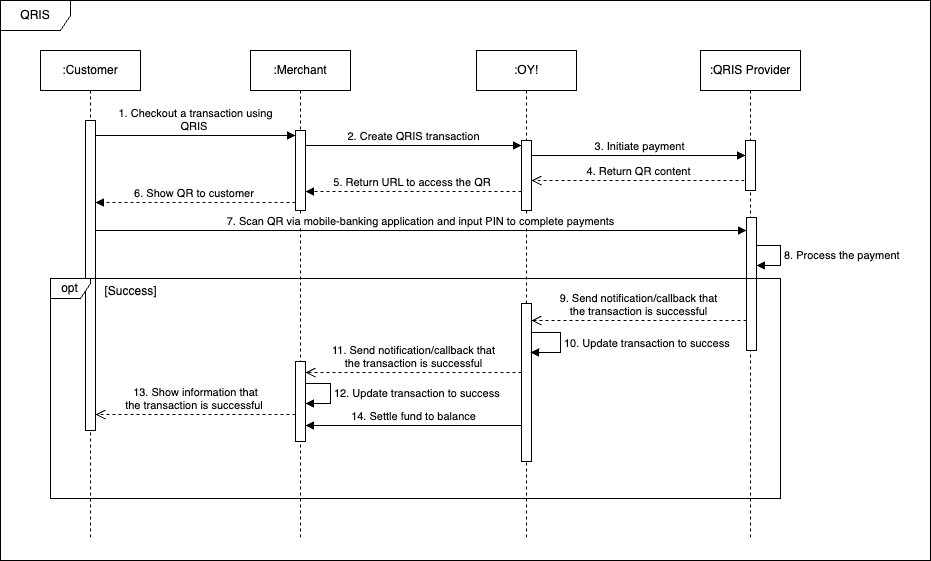

The diagram above was exported from draw.io. Its source (the exported page's mxGraphModel, read from the mxfile embedded in the PNG):
<mxGraphModel dx="1437" dy="-329" grid="1" gridSize="10" guides="1" tooltips="1" connect="1" arrows="1" fold="1" page="1" pageScale="1" pageWidth="850" pageHeight="1100" math="0" shadow="0">
  <root>
    <mxCell id="0" />
    <mxCell id="1" parent="0" />
    <mxCell id="2" value="QRIS" style="shape=umlFrame;whiteSpace=wrap;html=1;pointerEvents=0;width=70;height=30;" vertex="1" parent="1">
      <mxGeometry x="10" y="1260" width="930" height="560" as="geometry" />
    </mxCell>
    <mxCell id="3" value=":Merchant" style="shape=umlLifeline;perimeter=lifelinePerimeter;whiteSpace=wrap;html=1;container=1;dropTarget=0;collapsible=0;recursiveResize=0;outlineConnect=0;portConstraint=eastwest;newEdgeStyle={&quot;curved&quot;:0,&quot;rounded&quot;:0};" vertex="1" parent="1">
      <mxGeometry x="260" y="1310" width="100" height="490" as="geometry" />
    </mxCell>
    <mxCell id="4" value="" style="html=1;points=[[0,0,0,0,5],[0,1,0,0,-5],[1,0,0,0,5],[1,1,0,0,-5]];perimeter=orthogonalPerimeter;outlineConnect=0;targetShapes=umlLifeline;portConstraint=eastwest;newEdgeStyle={&quot;curved&quot;:0,&quot;rounded&quot;:0};" vertex="1" parent="3">
      <mxGeometry x="45" y="80" width="10" height="80" as="geometry" />
    </mxCell>
    <mxCell id="5" value="" style="html=1;points=[[0,0,0,0,5],[0,1,0,0,-5],[1,0,0,0,5],[1,1,0,0,-5]];perimeter=orthogonalPerimeter;outlineConnect=0;targetShapes=umlLifeline;portConstraint=eastwest;newEdgeStyle={&quot;curved&quot;:0,&quot;rounded&quot;:0};" vertex="1" parent="3">
      <mxGeometry x="45" y="311" width="10" height="80" as="geometry" />
    </mxCell>
    <mxCell id="6" value="12. Update transaction to success" style="html=1;align=left;spacingLeft=2;endArrow=block;rounded=0;edgeStyle=orthogonalEdgeStyle;curved=0;rounded=0;" edge="1" parent="3" source="5" target="5">
      <mxGeometry x="-0.0075" relative="1" as="geometry">
        <mxPoint x="61" y="332.9999999999998" as="sourcePoint" />
        <Array as="points">
          <mxPoint x="80" y="333" />
          <mxPoint x="80" y="353" />
        </Array>
        <mxPoint x="60" y="353" as="targetPoint" />
        <mxPoint as="offset" />
      </mxGeometry>
    </mxCell>
    <mxCell id="7" value=":OY!" style="shape=umlLifeline;perimeter=lifelinePerimeter;whiteSpace=wrap;html=1;container=1;dropTarget=0;collapsible=0;recursiveResize=0;outlineConnect=0;portConstraint=eastwest;newEdgeStyle={&quot;curved&quot;:0,&quot;rounded&quot;:0};" vertex="1" parent="1">
      <mxGeometry x="486" y="1310" width="100" height="490" as="geometry" />
    </mxCell>
    <mxCell id="8" value="" style="html=1;points=[[0,0,0,0,5],[0,1,0,0,-5],[1,0,0,0,5],[1,1,0,0,-5]];perimeter=orthogonalPerimeter;outlineConnect=0;targetShapes=umlLifeline;portConstraint=eastwest;newEdgeStyle={&quot;curved&quot;:0,&quot;rounded&quot;:0};" vertex="1" parent="7">
      <mxGeometry x="45" y="90" width="10" height="70" as="geometry" />
    </mxCell>
    <mxCell id="9" value="" style="html=1;points=[[0,0,0,0,5],[0,1,0,0,-5],[1,0,0,0,5],[1,1,0,0,-5]];perimeter=orthogonalPerimeter;outlineConnect=0;targetShapes=umlLifeline;portConstraint=eastwest;newEdgeStyle={&quot;curved&quot;:0,&quot;rounded&quot;:0};" vertex="1" parent="7">
      <mxGeometry x="45" y="253" width="10" height="158" as="geometry" />
    </mxCell>
    <mxCell id="10" value=":QRIS Provider" style="shape=umlLifeline;perimeter=lifelinePerimeter;whiteSpace=wrap;html=1;container=1;dropTarget=0;collapsible=0;recursiveResize=0;outlineConnect=0;portConstraint=eastwest;newEdgeStyle={&quot;curved&quot;:0,&quot;rounded&quot;:0};" vertex="1" parent="1">
      <mxGeometry x="710" y="1310" width="100" height="490" as="geometry" />
    </mxCell>
    <mxCell id="11" value="" style="html=1;points=[[0,0,0,0,5],[0,1,0,0,-5],[1,0,0,0,5],[1,1,0,0,-5]];perimeter=orthogonalPerimeter;outlineConnect=0;targetShapes=umlLifeline;portConstraint=eastwest;newEdgeStyle={&quot;curved&quot;:0,&quot;rounded&quot;:0};" vertex="1" parent="10">
      <mxGeometry x="45" y="90" width="10" height="50" as="geometry" />
    </mxCell>
    <mxCell id="12" value="" style="html=1;points=[[0,0,0,0,5],[0,1,0,0,-5],[1,0,0,0,5],[1,1,0,0,-5]];perimeter=orthogonalPerimeter;outlineConnect=0;targetShapes=umlLifeline;portConstraint=eastwest;newEdgeStyle={&quot;curved&quot;:0,&quot;rounded&quot;:0};" vertex="1" parent="10">
      <mxGeometry x="46" y="167" width="10" height="133" as="geometry" />
    </mxCell>
    <mxCell id="13" value="8. Process the payment" style="html=1;align=left;spacingLeft=2;endArrow=block;rounded=0;edgeStyle=orthogonalEdgeStyle;curved=0;rounded=0;" edge="1" parent="10">
      <mxGeometry relative="1" as="geometry">
        <mxPoint x="56" y="194.99999999999977" as="sourcePoint" />
        <Array as="points">
          <mxPoint x="80" y="195" />
          <mxPoint x="80" y="215" />
        </Array>
        <mxPoint x="56" y="214.99999999999977" as="targetPoint" />
      </mxGeometry>
    </mxCell>
    <mxCell id="14" value="1. Checkout a transaction using &lt;br&gt;QRIS&amp;nbsp;" style="html=1;verticalAlign=bottom;endArrow=block;curved=0;rounded=0;entryX=0;entryY=0;entryDx=0;entryDy=5;" edge="1" target="4" parent="1">
      <mxGeometry relative="1" as="geometry">
        <mxPoint x="105" y="1395" as="sourcePoint" />
      </mxGeometry>
    </mxCell>
    <mxCell id="15" value="2. Create QRIS transaction" style="html=1;verticalAlign=bottom;endArrow=block;curved=0;rounded=0;entryX=0;entryY=0;entryDx=0;entryDy=5;entryPerimeter=0;" edge="1" source="4" target="8" parent="1">
      <mxGeometry relative="1" as="geometry">
        <mxPoint x="280" y="1405" as="sourcePoint" />
        <mxPoint x="275" y="1405" as="targetPoint" />
        <mxPoint as="offset" />
      </mxGeometry>
    </mxCell>
    <mxCell id="16" value="5. Return URL to access the QR&amp;nbsp;" style="html=1;verticalAlign=bottom;endArrow=block;curved=0;rounded=0;dashed=1;" edge="1" parent="1">
      <mxGeometry x="-0.0046" relative="1" as="geometry">
        <mxPoint x="531" y="1451" as="sourcePoint" />
        <mxPoint x="315" y="1451" as="targetPoint" />
        <Array as="points">
          <mxPoint x="410" y="1451" />
        </Array>
        <mxPoint as="offset" />
      </mxGeometry>
    </mxCell>
    <mxCell id="17" value="3. Initiate payment" style="html=1;verticalAlign=bottom;endArrow=block;curved=0;rounded=0;" edge="1" parent="1">
      <mxGeometry relative="1" as="geometry">
        <mxPoint x="541" y="1415" as="sourcePoint" />
        <mxPoint x="755" y="1415" as="targetPoint" />
      </mxGeometry>
    </mxCell>
    <mxCell id="18" value="4. Return QR content" style="html=1;verticalAlign=bottom;endArrow=open;dashed=1;endSize=8;curved=0;rounded=0;exitX=0;exitY=1;exitDx=0;exitDy=-5;" edge="1" parent="1">
      <mxGeometry relative="1" as="geometry">
        <mxPoint x="541" y="1440" as="targetPoint" />
        <mxPoint x="754" y="1440" as="sourcePoint" />
      </mxGeometry>
    </mxCell>
    <mxCell id="19" value="7. Scan QR via mobile-banking application and input PIN to complete payments" style="html=1;verticalAlign=bottom;endArrow=block;curved=0;rounded=0;" edge="1" parent="1">
      <mxGeometry x="-0.0015" width="80" relative="1" as="geometry">
        <mxPoint x="105" y="1490" as="sourcePoint" />
        <mxPoint x="756" y="1490" as="targetPoint" />
        <Array as="points">
          <mxPoint x="430" y="1490" />
        </Array>
        <mxPoint as="offset" />
      </mxGeometry>
    </mxCell>
    <mxCell id="20" value="9. Send notification/callback that &lt;br&gt;the transaction is successful" style="html=1;verticalAlign=bottom;endArrow=open;dashed=1;endSize=8;curved=0;rounded=0;" edge="1" parent="1">
      <mxGeometry x="-0.0011" relative="1" as="geometry">
        <mxPoint x="541.0000000000002" y="1580" as="targetPoint" />
        <mxPoint x="756" y="1580" as="sourcePoint" />
        <Array as="points">
          <mxPoint x="640" y="1580" />
        </Array>
        <mxPoint as="offset" />
      </mxGeometry>
    </mxCell>
    <mxCell id="21" value="13. Show information that &lt;br&gt;the transaction is successful&amp;nbsp;" style="html=1;verticalAlign=bottom;endArrow=open;dashed=1;endSize=8;curved=0;rounded=0;" edge="1" parent="1">
      <mxGeometry x="0.0007" relative="1" as="geometry">
        <mxPoint x="105" y="1674" as="targetPoint" />
        <mxPoint x="305" y="1674" as="sourcePoint" />
        <Array as="points" />
        <mxPoint as="offset" />
      </mxGeometry>
    </mxCell>
    <mxCell id="22" value="&lt;div&gt;11. Send notification/callback that&lt;/div&gt;&lt;div&gt;the transaction is successful&lt;/div&gt;" style="html=1;verticalAlign=bottom;endArrow=open;dashed=1;endSize=8;curved=0;rounded=0;" edge="1" parent="1">
      <mxGeometry x="-0.0011" relative="1" as="geometry">
        <mxPoint x="531.0000000000002" y="1632" as="sourcePoint" />
        <mxPoint x="315" y="1632" as="targetPoint" />
        <Array as="points">
          <mxPoint x="420" y="1632" />
        </Array>
        <mxPoint as="offset" />
      </mxGeometry>
    </mxCell>
    <mxCell id="23" value="14. Settle fund to balance" style="html=1;verticalAlign=bottom;endArrow=block;curved=0;rounded=0;" edge="1" parent="1">
      <mxGeometry x="-0.0025" width="80" relative="1" as="geometry">
        <mxPoint x="531.0000000000002" y="1684.9999999999998" as="sourcePoint" />
        <mxPoint x="315" y="1684.9999999999998" as="targetPoint" />
        <mxPoint as="offset" />
      </mxGeometry>
    </mxCell>
    <mxCell id="24" value=":Customer" style="shape=umlLifeline;perimeter=lifelinePerimeter;whiteSpace=wrap;html=1;container=1;dropTarget=0;collapsible=0;recursiveResize=0;outlineConnect=0;portConstraint=eastwest;newEdgeStyle={&quot;curved&quot;:0,&quot;rounded&quot;:0};" vertex="1" parent="1">
      <mxGeometry x="50" y="1310" width="100" height="490" as="geometry" />
    </mxCell>
    <mxCell id="25" value="" style="html=1;points=[[0,0,0,0,5],[0,1,0,0,-5],[1,0,0,0,5],[1,1,0,0,-5]];perimeter=orthogonalPerimeter;outlineConnect=0;targetShapes=umlLifeline;portConstraint=eastwest;newEdgeStyle={&quot;curved&quot;:0,&quot;rounded&quot;:0};" vertex="1" parent="24">
      <mxGeometry x="45" y="70" width="10" height="310" as="geometry" />
    </mxCell>
    <mxCell id="26" value="opt" style="shape=umlFrame;whiteSpace=wrap;html=1;pointerEvents=0;width=40;height=20;" vertex="1" parent="1">
      <mxGeometry x="60" y="1538" width="730" height="220" as="geometry" />
    </mxCell>
    <mxCell id="27" value="&lt;span style=&quot;font-weight: 400;&quot;&gt;[Success]&lt;/span&gt;" style="text;align=center;fontStyle=1;verticalAlign=middle;spacingLeft=3;spacingRight=3;strokeColor=none;rotatable=0;points=[[0,0.5],[1,0.5]];portConstraint=eastwest;html=1;" vertex="1" parent="1">
      <mxGeometry x="100" y="1538" width="80" height="26" as="geometry" />
    </mxCell>
    <mxCell id="28" value="10. Update transaction to success" style="html=1;align=left;spacingLeft=2;endArrow=block;rounded=0;edgeStyle=orthogonalEdgeStyle;curved=0;rounded=0;" edge="1" parent="1">
      <mxGeometry relative="1" as="geometry">
        <mxPoint x="541" y="1591.9999999999998" as="sourcePoint" />
        <Array as="points">
          <mxPoint x="570" y="1592" />
          <mxPoint x="570" y="1612" />
        </Array>
        <mxPoint x="540" y="1612" as="targetPoint" />
      </mxGeometry>
    </mxCell>
    <mxCell id="29" value="6. Show QR to customer&amp;nbsp;" style="html=1;verticalAlign=bottom;endArrow=block;curved=0;rounded=0;dashed=1;" edge="1" parent="1">
      <mxGeometry relative="1" as="geometry">
        <mxPoint x="305" y="1462" as="sourcePoint" />
        <mxPoint x="105" y="1462" as="targetPoint" />
        <Array as="points">
          <mxPoint x="205" y="1462" />
        </Array>
      </mxGeometry>
    </mxCell>
  </root>
</mxGraphModel>